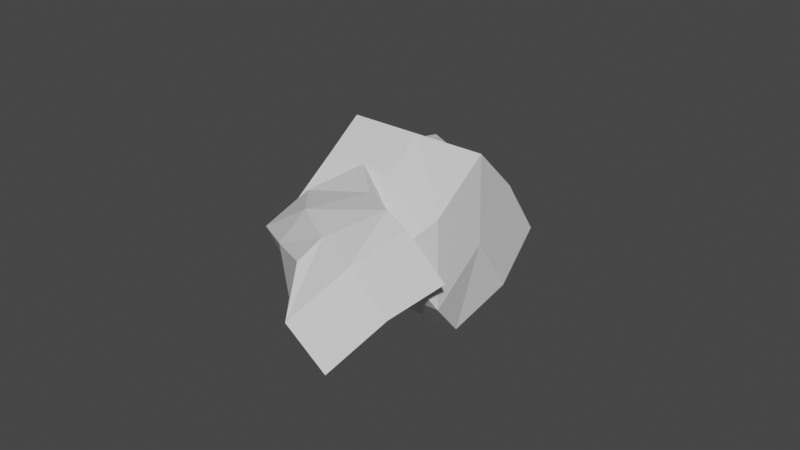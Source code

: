 # Source: bush.blend  (saved by Blender 2.80.75; exported with 4.5.12 LTS)
import bpy
from mathutils import Matrix  # noqa: F401  (used for matrix-valued properties, if any)

bpy.ops.wm.read_factory_settings(use_empty=True)
scene = bpy.context.scene
scene.name = 'Scene'

# ---- collections
col_collection = bpy.data.collections.new('Collection'); scene.collection.children.link(col_collection)

# ---- materials (node trees are filled in below, after node groups)
mat_bush_002 = bpy.data.materials.new('bush.002')
mat_bush_002.use_transparent_shadow = False
mat_bush_002.diffuse_color = (0.5398, 0.8, 0.269, 1.0)
mat_bush_001 = bpy.data.materials.new('bush.001')
mat_bush_001.use_transparent_shadow = False
mat_bush_001.diffuse_color = (0.5812, 0.8, 0.264, 1.0)
mat_bush = bpy.data.materials.new('bush')
mat_bush.use_transparent_shadow = False
mat_bush.diffuse_color = (0.5995, 0.8, 0.2744, 1.0)

# ---- material node trees
mat_bush_002.use_nodes = True; mat_bush_002.node_tree.nodes.clear()
_N = mat_bush_002.node_tree.nodes; _L = mat_bush_002.node_tree.links
n0 = _N.new('ShaderNodeOutputMaterial'); n0.name = 'Material Output'; n0.location = (300, 300)
n1 = _N.new('ShaderNodeBsdfPrincipled'); n1.name = 'Principled BSDF'; n1.location = (10, 300)
n1.distribution = 'GGX'
n1.subsurface_method = 'BURLEY'
n1.inputs[3].default_value = 1.45
n1.inputs[27].default_value = (0.0, 0.0, 0.0, 1.0)
n1.inputs[28].default_value = 1.0
_L.new(n1.outputs[0], n0.inputs[0])
n0.is_active_output = True
mat_bush_001.use_nodes = True; mat_bush_001.node_tree.nodes.clear()
_N = mat_bush_001.node_tree.nodes; _L = mat_bush_001.node_tree.links
n0 = _N.new('ShaderNodeOutputMaterial'); n0.name = 'Material Output'; n0.location = (300, 300)
n1 = _N.new('ShaderNodeBsdfPrincipled'); n1.name = 'Principled BSDF'; n1.location = (10, 300)
n1.distribution = 'GGX'
n1.subsurface_method = 'BURLEY'
n1.inputs[3].default_value = 1.45
n1.inputs[27].default_value = (0.0, 0.0, 0.0, 1.0)
n1.inputs[28].default_value = 1.0
_L.new(n1.outputs[0], n0.inputs[0])
n0.is_active_output = True
mat_bush.use_nodes = True; mat_bush.node_tree.nodes.clear()
_N = mat_bush.node_tree.nodes; _L = mat_bush.node_tree.links
n0 = _N.new('ShaderNodeOutputMaterial'); n0.name = 'Material Output'; n0.location = (300, 300)
n1 = _N.new('ShaderNodeBsdfPrincipled'); n1.name = 'Principled BSDF'; n1.location = (10, 300)
n1.distribution = 'GGX'
n1.subsurface_method = 'BURLEY'
n1.inputs[3].default_value = 1.45
n1.inputs[27].default_value = (0.0, 0.0, 0.0, 1.0)
n1.inputs[28].default_value = 1.0
_L.new(n1.outputs[0], n0.inputs[0])
n0.is_active_output = True

# ---- world
world_world = bpy.data.worlds.new('World'); scene.world = world_world
world_world.use_nodes = True; world_world.node_tree.nodes.clear()
_N = world_world.node_tree.nodes; _L = world_world.node_tree.links
n0 = _N.new('ShaderNodeOutputWorld'); n0.name = 'World Output'; n0.location = (300, 300)
n1 = _N.new('ShaderNodeBackground'); n1.name = 'Background'; n1.location = (10, 300)
n1.inputs[0].default_value = (0.05088, 0.05088, 0.05088, 1.0)
_L.new(n1.outputs[0], n0.inputs[0])
n0.is_active_output = True
world_world.color = (0.05088, 0.05088, 0.05088)
world_world.use_sun_shadow = False
world_world.sun_shadow_jitter_overblur = 0.0

# ---- meshes
me_cube_004 = bpy.data.meshes.new('Cube.004')
me_cube_004.from_pydata([(-0.3441, -0.6406, -0.9263), (-0.8672, -0.9001, 0.932), (-1.0, 1.0, -1.0), (-1.0, 1.0, 1.0), (1.105, -0.516, -0.7654), (0.9511, -0.8758, 0.9304), (1.164, 0.8967, -0.7389), (1.0, 1.0, 1.0), (-1.0, 0.0, -1.0), (-0.6208, -0.784, -0.01592), (-1.0, 0.0, 1.0), (-1.0, 1.0, 0.0), (0.1642, 0.8967, -0.7389), (0.0, 1.0, 1.0), (1.0, 1.0, 0.0), (1.164, -0.1033, -0.7389), (1.0, 0.0, 1.0), (0.9153, -0.6597, 0.05967), (0.1407, -0.7321, -0.8946), (0.0, -1.0, 1.0), (0.0, 0.0, 1.0), (0.1642, -0.1033, -0.7389), (0.0, -1.0, 0.0), (1.0, 0.0, 0.0), (0.1642, 0.8967, 0.2611), (-1.0, 0.0, 0.0), (-0.5196, -0.8838, 0.7792), (1.175, -1.367, 2.033), (-0.686, 0.8389, 2.101), (1.283, 0.5933, 3.421), (0.757, 0.1196, -0.6541), (2.579, -0.1346, 0.3858), (0.7187, 2.071, 0.4534), (2.519, 1.806, 1.837), (-0.6398, 0.1559, 1.454), (0.5019, -1.185, 1.425), (1.403, -0.4464, 2.746), (0.3355, 0.5378, 2.746), (0.01637, 1.455, 1.277), (1.985, 1.209, 2.597), (1.666, 2.126, 1.128), (0.7649, 1.388, -0.193), (2.64, 0.7662, 1.162), (1.558, 0.1665, -0.26), (0.1828, -0.2678, -0.0444), (1.877, -0.7506, 1.209), (2.105, 0.1696, 1.922), (0.06253, 0.7719, 0.6306), (1.204, -0.5689, 0.6014), (1.786, 1.087, 0.4528), (0.9637, 1.51, 1.951), (0.3816, -0.1452, 2.1), (1.28, 0.4408, 3.603), (0.4456, 0.1977, 2.57), (1.997, -0.1574, 2.941), (1.428, -0.4763, 1.934), (1.682, 1.585, 3.01), (0.8469, 1.342, 1.976), (2.406, 0.9587, 2.338), (1.83, 0.6684, 1.341), (1.772, 0.1038, 3.285), (0.863, 0.3193, 3.086), (0.9369, -0.1393, 2.252), (1.846, -0.3548, 2.451), (2.198, 0.4149, 2.644), (1.629, 0.09606, 1.638), (2.247, 0.7899, 1.858), (2.173, 1.248, 2.692), (1.338, 1.005, 1.659), (1.264, 1.464, 2.493), (1.481, 1.013, 3.306), (0.6463, 0.7701, 2.273), (1.138, 0.4331, 1.955), (1.972, 0.6761, 2.989), (1.064, 0.8916, 2.79), (1.756, 1.127, 2.175), (2.046, 0.2176, 2.154), (1.354, -0.01775, 2.769)], [], [(25, 10, 3, 11), (24, 13, 7, 14), (23, 16, 5, 17), (22, 19, 1, 9), (21, 15, 4, 18), (20, 10, 1, 19), (16, 20, 19, 5), (7, 13, 20, 16), (13, 3, 10, 20), (8, 21, 18, 0), (2, 12, 21, 8), (12, 6, 15, 21), (18, 22, 9, 0), (4, 17, 22, 18), (17, 5, 19, 22), (15, 23, 17, 4), (6, 14, 23, 15), (14, 7, 16, 23), (12, 24, 14, 6), (2, 11, 24, 12), (11, 3, 13, 24), (8, 25, 11, 2), (0, 9, 25, 8), (9, 1, 10, 25), (51, 36, 29, 37), (50, 39, 33, 40), (49, 42, 31, 43), (48, 45, 27, 35), (47, 41, 30, 44), (46, 36, 27, 45), (42, 46, 45, 31), (33, 39, 46, 42), (39, 29, 36, 46), (34, 47, 44, 26), (28, 38, 47, 34), (38, 32, 41, 47), (44, 48, 35, 26), (30, 43, 48, 44), (43, 31, 45, 48), (41, 49, 43, 30), (32, 40, 49, 41), (40, 33, 42, 49), (38, 50, 40, 32), (28, 37, 50, 38), (37, 29, 39, 50), (34, 51, 37, 28), (26, 35, 51, 34), (35, 27, 36, 51), (77, 62, 55, 63), (76, 65, 59, 66), (75, 68, 57, 69), (74, 71, 53, 61), (73, 67, 56, 70), (72, 62, 53, 71), (68, 72, 71, 57), (59, 65, 72, 68), (65, 55, 62, 72), (60, 73, 70, 52), (54, 64, 73, 60), (64, 58, 67, 73), (70, 74, 61, 52), (56, 69, 74, 70), (69, 57, 71, 74), (67, 75, 69, 56), (58, 66, 75, 67), (66, 59, 68, 75), (64, 76, 66, 58), (54, 63, 76, 64), (63, 55, 65, 76), (60, 77, 63, 54), (52, 61, 77, 60), (61, 53, 62, 77)])
me_cube_004.polygons.foreach_set('material_index', [0, 0, 0, 0, 0, 0, 0, 0, 0, 0, 0, 0, 0, 0, 0, 0, 0, 0, 0, 0, 0, 0, 0, 0, 1, 1, 1, 1, 1, 1, 1, 1, 1, 1, 1, 1, 1, 1, 1, 1, 1, 1, 1, 1, 1, 1, 1, 1, 2, 2, 2, 2, 2, 2, 2, 2, 2, 2, 2, 2, 2, 2, 2, 2, 2, 2, 2, 2, 2, 2, 2, 2])
_uv = me_cube_004.uv_layers.new(name='UVMap')
_uv.uv.foreach_set('vector', [0.5, 0.125, 0.625, 0.125, 0.625, 0.25, 0.5, 0.25, 0.5, 0.375, 0.625, 0.375, 0.625, 0.5, 0.5, 0.5, 0.5, 0.625, 0.625, 0.625, 0.625, 0.75, 0.5, 0.75, 0.5, 0.875, 0.625, 0.875, 0.625, 1.0, 0.5, 1.0, 0.25, 0.625, 0.375, 0.625, 0.375, 0.75, 0.25, 0.75, 0.75, 0.625, 0.875, 0.625, 0.875, 0.75, 0.75, 0.75, 0.625, 0.625, 0.75, 0.625, 0.75, 0.75, 0.625, 0.75, 0.625, 0.5, 0.75, 0.5, 0.75, 0.625, 0.625, 0.625, 0.75, 0.5, 0.875, 0.5, 0.875, 0.625, 0.75, 0.625, 0.125, 0.625, 0.25, 0.625, 0.25, 0.75, 0.125, 0.75, 0.125, 0.5, 0.25, 0.5, 0.25, 0.625, 0.125, 0.625, 0.25, 0.5, 0.375, 0.5, 0.375, 0.625, 0.25, 0.625, 0.375, 0.875, 0.5, 0.875, 0.5, 1.0, 0.375, 1.0, 0.375, 0.75, 0.5, 0.75, 0.5, 0.875, 0.375, 0.875, 0.5, 0.75, 0.625, 0.75, 0.625, 0.875, 0.5, 0.875, 0.375, 0.625, 0.5, 0.625, 0.5, 0.75, 0.375, 0.75, 0.375, 0.5, 0.5, 0.5, 0.5, 0.625, 0.375, 0.625, 0.5, 0.5, 0.625, 0.5, 0.625, 0.625, 0.5, 0.625, 0.375, 0.375, 0.5, 0.375, 0.5, 0.5, 0.375, 0.5, 0.375, 0.25, 0.5, 0.25, 0.5, 0.375, 0.375, 0.375, 0.5, 0.25, 0.625, 0.25, 0.625, 0.375, 0.5, 0.375, 0.375, 0.125, 0.5, 0.125, 0.5, 0.25, 0.375, 0.25, 0.375, 0.0, 0.5, 0.0, 0.5, 0.125, 0.375, 0.125, 0.5, 0.0, 0.625, 0.0, 0.625, 0.125, 0.5, 0.125, 0.5, 0.125, 0.625, 0.125, 0.625, 0.25, 0.5, 0.25, 0.5, 0.375, 0.625, 0.375, 0.625, 0.5, 0.5, 0.5, 0.5, 0.625, 0.625, 0.625, 0.625, 0.75, 0.5, 0.75, 0.5, 0.875, 0.625, 0.875, 0.625, 1.0, 0.5, 1.0, 0.25, 0.625, 0.375, 0.625, 0.375, 0.75, 0.25, 0.75, 0.75, 0.625, 0.875, 0.625, 0.875, 0.75, 0.75, 0.75, 0.625, 0.625, 0.75, 0.625, 0.75, 0.75, 0.625, 0.75, 0.625, 0.5, 0.75, 0.5, 0.75, 0.625, 0.625, 0.625, 0.75, 0.5, 0.875, 0.5, 0.875, 0.625, 0.75, 0.625, 0.125, 0.625, 0.25, 0.625, 0.25, 0.75, 0.125, 0.75, 0.125, 0.5, 0.25, 0.5, 0.25, 0.625, 0.125, 0.625, 0.25, 0.5, 0.375, 0.5, 0.375, 0.625, 0.25, 0.625, 0.375, 0.875, 0.5, 0.875, 0.5, 1.0, 0.375, 1.0, 0.375, 0.75, 0.5, 0.75, 0.5, 0.875, 0.375, 0.875, 0.5, 0.75, 0.625, 0.75, 0.625, 0.875, 0.5, 0.875, 0.375, 0.625, 0.5, 0.625, 0.5, 0.75, 0.375, 0.75, 0.375, 0.5, 0.5, 0.5, 0.5, 0.625, 0.375, 0.625, 0.5, 0.5, 0.625, 0.5, 0.625, 0.625, 0.5, 0.625, 0.375, 0.375, 0.5, 0.375, 0.5, 0.5, 0.375, 0.5, 0.375, 0.25, 0.5, 0.25, 0.5, 0.375, 0.375, 0.375, 0.5, 0.25, 0.625, 0.25, 0.625, 0.375, 0.5, 0.375, 0.375, 0.125, 0.5, 0.125, 0.5, 0.25, 0.375, 0.25, 0.375, 0.0, 0.5, 0.0, 0.5, 0.125, 0.375, 0.125, 0.5, 0.0, 0.625, 0.0, 0.625, 0.125, 0.5, 0.125, 0.5, 0.125, 0.625, 0.125, 0.625, 0.25, 0.5, 0.25, 0.5, 0.375, 0.625, 0.375, 0.625, 0.5, 0.5, 0.5, 0.5, 0.625, 0.625, 0.625, 0.625, 0.75, 0.5, 0.75, 0.5, 0.875, 0.625, 0.875, 0.625, 1.0, 0.5, 1.0, 0.25, 0.625, 0.375, 0.625, 0.375, 0.75, 0.25, 0.75, 0.75, 0.625, 0.875, 0.625, 0.875, 0.75, 0.75, 0.75, 0.625, 0.625, 0.75, 0.625, 0.75, 0.75, 0.625, 0.75, 0.625, 0.5, 0.75, 0.5, 0.75, 0.625, 0.625, 0.625, 0.75, 0.5, 0.875, 0.5, 0.875, 0.625, 0.75, 0.625, 0.125, 0.625, 0.25, 0.625, 0.25, 0.75, 0.125, 0.75, 0.125, 0.5, 0.25, 0.5, 0.25, 0.625, 0.125, 0.625, 0.25, 0.5, 0.375, 0.5, 0.375, 0.625, 0.25, 0.625, 0.375, 0.875, 0.5, 0.875, 0.5, 1.0, 0.375, 1.0, 0.375, 0.75, 0.5, 0.75, 0.5, 0.875, 0.375, 0.875, 0.5, 0.75, 0.625, 0.75, 0.625, 0.875, 0.5, 0.875, 0.375, 0.625, 0.5, 0.625, 0.5, 0.75, 0.375, 0.75, 0.375, 0.5, 0.5, 0.5, 0.5, 0.625, 0.375, 0.625, 0.5, 0.5, 0.625, 0.5, 0.625, 0.625, 0.5, 0.625, 0.375, 0.375, 0.5, 0.375, 0.5, 0.5, 0.375, 0.5, 0.375, 0.25, 0.5, 0.25, 0.5, 0.375, 0.375, 0.375, 0.5, 0.25, 0.625, 0.25, 0.625, 0.375, 0.5, 0.375, 0.375, 0.125, 0.5, 0.125, 0.5, 0.25, 0.375, 0.25, 0.375, 0.0, 0.5, 0.0, 0.5, 0.125, 0.375, 0.125, 0.5, 0.0, 0.625, 0.0, 0.625, 0.125, 0.5, 0.125])
me_cube_004.materials.append(mat_bush_002)
me_cube_004.materials.append(mat_bush_001)
me_cube_004.materials.append(mat_bush)
me_cube_004.use_remesh_preserve_volume = False
me_cube_004.use_remesh_preserve_attributes = False
me_cube_004.use_mirror_vertex_groups = False
me_cube_004.update()

# ---- objects
ob_cube_001 = bpy.data.objects.new('Cube.001', me_cube_004)

# ---- transforms, parenting, visibility, modifiers, constraints
ob_cube_001.location = (0.0, -1.397, 0.0)
ob_cube_001.rotation_euler = (-1.757, -0.5727, 0.8352)
ob_cube_001.scale = (0.8029, 0.8029, 0.8029)
ob_cube_001.lineart.crease_threshold = 0.0

# ---- collection membership
col_collection.objects.link(ob_cube_001)

# ---- scene / render settings (as saved in the file)
scene.frame_start = 1; scene.frame_end = 250; scene.frame_set(1)
scene.render.engine = 'BLENDER_EEVEE_NEXT'
scene.cycles.use_denoising = False
scene.cycles.samples = 128
scene.cycles.sampling_pattern = 'TABULATED_SOBOL'
scene.cycles.use_adaptive_sampling = False
scene.cycles.use_light_tree = False
scene.view_settings.view_transform = 'Filmic'
bpy.context.view_layer.update()

# ---- added for rendering (the .blend has no active camera and no usable light): camera, sun
cam_auto = bpy.data.cameras.new('AutoCamera')
cam_auto.lens = 50.0
cam_auto.sensor_width = 36.0
cam_auto.clip_end = 1000.0
ob_auto_camera = bpy.data.objects.new('AutoCamera', cam_auto)
scene.collection.objects.link(ob_auto_camera)
ob_auto_camera.location = (8.00545, -9.94648, 6.48175)
ob_auto_camera.rotation_euler = (1.09748, -7.21219e-08, 0.694738)
scene.camera = ob_auto_camera
light_auto_sun = bpy.data.lights.new('AutoSun', 'SUN')
light_auto_sun.energy = 3.0
light_auto_sun.angle = 0.0523599
ob_auto_sun = bpy.data.objects.new('AutoSun', light_auto_sun)
scene.collection.objects.link(ob_auto_sun)
ob_auto_sun.rotation_euler = (0.872665, 0.174533, 0.523599)
bpy.context.view_layer.update()
